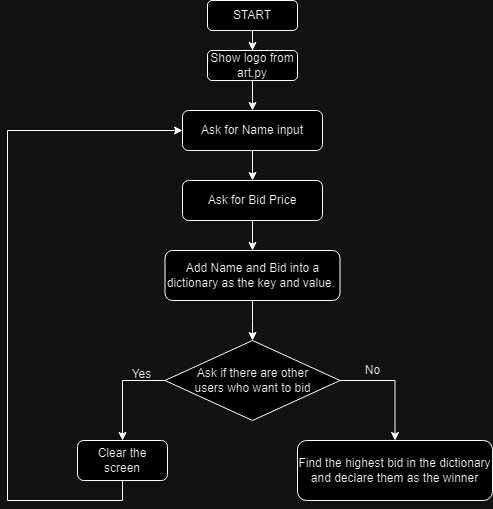

The diagram above was exported from draw.io. Its source (the exported page's mxGraphModel, read from the mxfile embedded in the PNG):
<mxGraphModel dx="1050" dy="530" grid="1" gridSize="10" guides="1" tooltips="1" connect="1" arrows="1" fold="1" page="1" pageScale="1" pageWidth="1654" pageHeight="1169" math="0" shadow="0">
  <root>
    <mxCell id="0" />
    <mxCell id="1" parent="0" />
    <mxCell id="bfYaGmAvoGIVNhVpSVc3-3" value="" style="edgeStyle=orthogonalEdgeStyle;rounded=0;orthogonalLoop=1;jettySize=auto;html=1;" parent="1" source="bfYaGmAvoGIVNhVpSVc3-1" target="bfYaGmAvoGIVNhVpSVc3-2" edge="1">
      <mxGeometry relative="1" as="geometry" />
    </mxCell>
    <mxCell id="bfYaGmAvoGIVNhVpSVc3-1" value="START" style="rounded=1;whiteSpace=wrap;html=1;" parent="1" vertex="1">
      <mxGeometry x="480" y="40" width="90" height="30" as="geometry" />
    </mxCell>
    <mxCell id="bfYaGmAvoGIVNhVpSVc3-5" value="" style="edgeStyle=orthogonalEdgeStyle;rounded=0;orthogonalLoop=1;jettySize=auto;html=1;" parent="1" source="bfYaGmAvoGIVNhVpSVc3-2" target="bfYaGmAvoGIVNhVpSVc3-4" edge="1">
      <mxGeometry relative="1" as="geometry" />
    </mxCell>
    <mxCell id="bfYaGmAvoGIVNhVpSVc3-2" value="Show logo from art.py" style="rounded=1;whiteSpace=wrap;html=1;" parent="1" vertex="1">
      <mxGeometry x="480" y="90" width="90" height="30" as="geometry" />
    </mxCell>
    <mxCell id="bfYaGmAvoGIVNhVpSVc3-7" value="" style="edgeStyle=orthogonalEdgeStyle;rounded=0;orthogonalLoop=1;jettySize=auto;html=1;" parent="1" source="bfYaGmAvoGIVNhVpSVc3-4" target="bfYaGmAvoGIVNhVpSVc3-6" edge="1">
      <mxGeometry relative="1" as="geometry" />
    </mxCell>
    <mxCell id="bfYaGmAvoGIVNhVpSVc3-4" value="Ask for Name input" style="rounded=1;whiteSpace=wrap;html=1;" parent="1" vertex="1">
      <mxGeometry x="455" y="150" width="140" height="40" as="geometry" />
    </mxCell>
    <mxCell id="bfYaGmAvoGIVNhVpSVc3-9" value="" style="edgeStyle=orthogonalEdgeStyle;rounded=0;orthogonalLoop=1;jettySize=auto;html=1;" parent="1" source="bfYaGmAvoGIVNhVpSVc3-6" target="bfYaGmAvoGIVNhVpSVc3-8" edge="1">
      <mxGeometry relative="1" as="geometry" />
    </mxCell>
    <mxCell id="bfYaGmAvoGIVNhVpSVc3-6" value="Ask for Bid Price" style="rounded=1;whiteSpace=wrap;html=1;" parent="1" vertex="1">
      <mxGeometry x="455" y="220" width="140" height="40" as="geometry" />
    </mxCell>
    <mxCell id="bfYaGmAvoGIVNhVpSVc3-11" value="" style="edgeStyle=orthogonalEdgeStyle;rounded=0;orthogonalLoop=1;jettySize=auto;html=1;" parent="1" source="bfYaGmAvoGIVNhVpSVc3-8" edge="1">
      <mxGeometry relative="1" as="geometry">
        <mxPoint x="525" y="380" as="targetPoint" />
      </mxGeometry>
    </mxCell>
    <mxCell id="bfYaGmAvoGIVNhVpSVc3-8" value="Add Name and Bid into a dictionary as the key and value.&amp;nbsp;" style="rounded=1;whiteSpace=wrap;html=1;" parent="1" vertex="1">
      <mxGeometry x="437.5" y="290" width="175" height="50" as="geometry" />
    </mxCell>
    <mxCell id="bfYaGmAvoGIVNhVpSVc3-18" style="edgeStyle=orthogonalEdgeStyle;rounded=0;orthogonalLoop=1;jettySize=auto;html=1;exitX=0;exitY=1;exitDx=0;exitDy=0;entryX=0.5;entryY=0;entryDx=0;entryDy=0;" parent="1" source="bfYaGmAvoGIVNhVpSVc3-13" target="bfYaGmAvoGIVNhVpSVc3-17" edge="1">
      <mxGeometry relative="1" as="geometry">
        <Array as="points">
          <mxPoint x="481" y="420" />
          <mxPoint x="395" y="420" />
        </Array>
      </mxGeometry>
    </mxCell>
    <mxCell id="bfYaGmAvoGIVNhVpSVc3-21" style="edgeStyle=orthogonalEdgeStyle;rounded=0;orthogonalLoop=1;jettySize=auto;html=1;exitX=1;exitY=0.5;exitDx=0;exitDy=0;entryX=0.5;entryY=0;entryDx=0;entryDy=0;" parent="1" source="bfYaGmAvoGIVNhVpSVc3-13" target="bfYaGmAvoGIVNhVpSVc3-20" edge="1">
      <mxGeometry relative="1" as="geometry" />
    </mxCell>
    <mxCell id="bfYaGmAvoGIVNhVpSVc3-13" value="Ask if there are other &lt;br&gt;users who want to bid" style="rhombus;whiteSpace=wrap;html=1;" parent="1" vertex="1">
      <mxGeometry x="437.5" y="380" width="175" height="80" as="geometry" />
    </mxCell>
    <mxCell id="bfYaGmAvoGIVNhVpSVc3-16" value="Yes" style="text;html=1;align=center;verticalAlign=middle;resizable=0;points=[];autosize=1;" parent="1" vertex="1">
      <mxGeometry x="394" y="404" width="40" height="20" as="geometry" />
    </mxCell>
    <mxCell id="bfYaGmAvoGIVNhVpSVc3-19" style="edgeStyle=orthogonalEdgeStyle;rounded=0;orthogonalLoop=1;jettySize=auto;html=1;exitX=0.5;exitY=1;exitDx=0;exitDy=0;entryX=0;entryY=0.5;entryDx=0;entryDy=0;" parent="1" source="bfYaGmAvoGIVNhVpSVc3-17" target="bfYaGmAvoGIVNhVpSVc3-4" edge="1">
      <mxGeometry relative="1" as="geometry">
        <mxPoint x="280" y="370" as="targetPoint" />
        <Array as="points">
          <mxPoint x="395" y="540" />
          <mxPoint x="280" y="540" />
          <mxPoint x="280" y="170" />
        </Array>
      </mxGeometry>
    </mxCell>
    <mxCell id="bfYaGmAvoGIVNhVpSVc3-17" value="Clear the screen" style="rounded=1;whiteSpace=wrap;html=1;" parent="1" vertex="1">
      <mxGeometry x="350" y="480" width="90" height="40" as="geometry" />
    </mxCell>
    <mxCell id="bfYaGmAvoGIVNhVpSVc3-20" value="Find the highest bid in the dictionary and declare them as the winner" style="rounded=1;whiteSpace=wrap;html=1;" parent="1" vertex="1">
      <mxGeometry x="570" y="480" width="195" height="60" as="geometry" />
    </mxCell>
    <mxCell id="bfYaGmAvoGIVNhVpSVc3-22" value="No" style="text;html=1;align=center;verticalAlign=middle;resizable=0;points=[];autosize=1;" parent="1" vertex="1">
      <mxGeometry x="630" y="400" width="30" height="20" as="geometry" />
    </mxCell>
  </root>
</mxGraphModel>